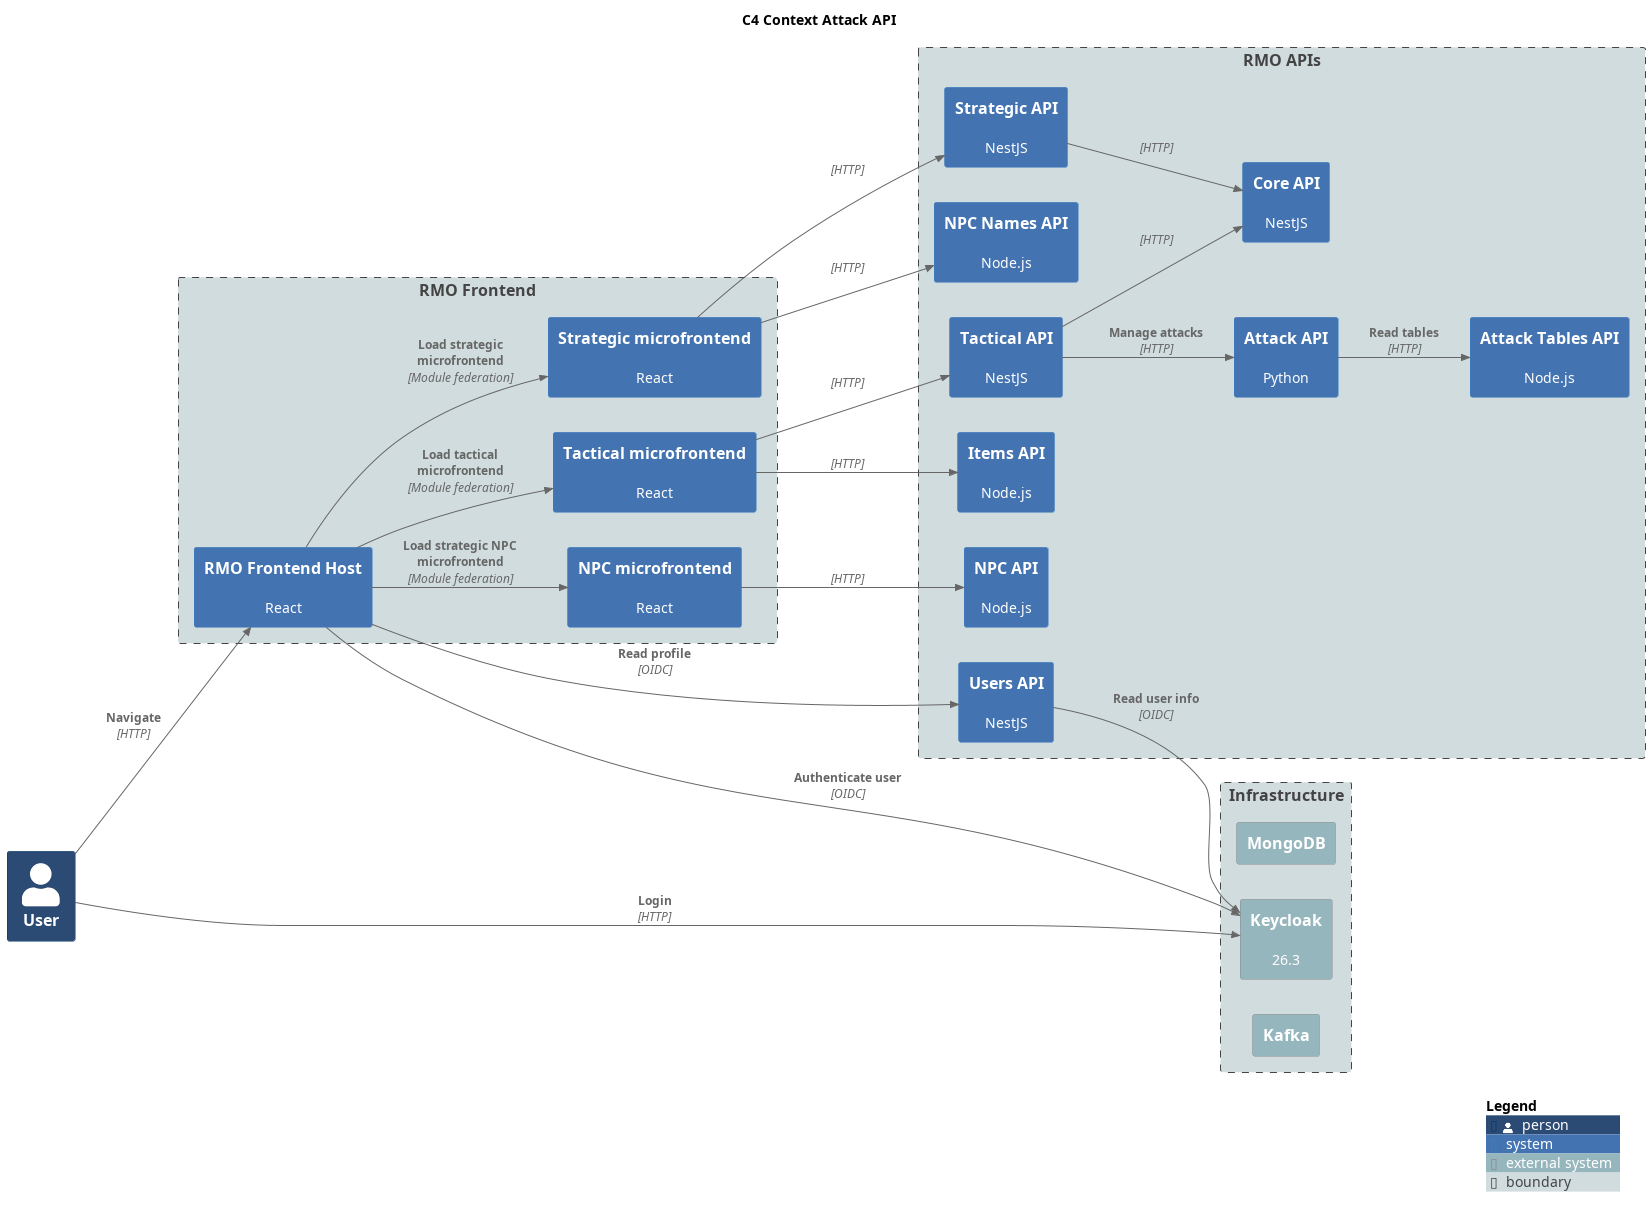

The diagram above was rendered by PlantUML. Its source (embedded in the PNG):
@startuml C4 Context Attack API
title C4 Context Attack API

!include https://raw.githubusercontent.com/plantuml-stdlib/C4-PlantUML/master/C4_Context.puml

LAYOUT_LEFT_RIGHT()

UpdateElementStyle(person, $bgColor="#2b4a74ff")
UpdateElementStyle(system, $bgColor="#4373b1ff")
UpdateElementStyle(external_system, $bgColor="#96b6beff")
UpdateElementStyle(boundary, $bgColor="#d1dcdfff")

Person(user, "User")

Boundary(frontend, "RMO Frontend") {
    System(rmu_fe_host, "RMO Frontend Host", "React")
    System(rmu_fe_strategic, "Strategic microfrontend", "React")
    System(rmu_fe_tactical, "Tactical microfrontend", "React")
    System(rmu_fe_npc, "NPC microfrontend", "React")
}

Boundary(apis, "RMO APIs") {
    System(rmu_api_users, "Users API", "NestJS")
    System(rmu_api_core, "Core API", "NestJS")
    System(rmu_api_strategic, "Strategic API", "NestJS")
    System(rmu_api_tactical, "Tactical API", "NestJS")
    System(rmu_api_npc, "NPC API", "Node.js")
    System(rmu_api_npc_names, "NPC Names API", "Node.js")
    System(rmu_api_attack, "Attack API", "Python")
    System(rmu_api_items, "Items API", "Node.js")
    System(rmu_api_attack_tables, "Attack Tables API", "Node.js")
}

Boundary(infrastructure, "Infrastructure") {
    System_Ext(mongodb, "MongoDB", "")
    System_Ext(keycloak, "Keycloak", "26.3")
    System_Ext(kafka, "Kafka", "")
}

Rel(user, rmu_fe_host, "Navigate", "HTTP")
Rel(user, keycloak, "Login", "HTTP")

' Frontends

Rel(rmu_fe_host, rmu_fe_strategic, "Load strategic microfrontend", "Module federation")
Rel(rmu_fe_host, rmu_fe_tactical, "Load tactical microfrontend", "Module federation")
Rel(rmu_fe_host, rmu_fe_npc, "Load strategic NPC microfrontend", "Module federation")
Rel(rmu_fe_host, rmu_api_users, "Read profile", "OIDC")
Rel(rmu_fe_host, keycloak, "Authenticate user", "OIDC")

Rel(rmu_fe_strategic, rmu_api_strategic, "", "HTTP")
Rel(rmu_fe_strategic, rmu_api_npc_names, "", "HTTP")


Rel(rmu_fe_tactical, rmu_api_tactical, "", "HTTP")
' Rel(rmu_fe_tactical, rmu_api_core, "", "HTTP")
Rel(rmu_fe_tactical, rmu_api_items, "", "HTTP")

Rel(rmu_api_users, keycloak, "Read user info", "OIDC")

Rel(rmu_fe_npc, rmu_api_npc, "", "HTTP")

' APIs

' Rel(rmu_api_core, mongodb, "", "")

' Rel(rmu_api_strategic, mongodb, "Manage attacks", "HTTP")

Rel(rmu_api_strategic, rmu_api_core, "", "HTTP")

Rel(rmu_api_tactical, rmu_api_attack, "Manage attacks", "HTTP")
Rel(rmu_api_tactical, rmu_api_core, "", "HTTP")
' Rel(rmu_api_attack, mongodb, "Read/Write data", "pymongo")


' Rel(rmu_api_npc, mongodb, "", "")

Rel(rmu_api_attack, rmu_api_attack_tables, "Read tables", "HTTP")



SHOW_LEGEND()

@enduml